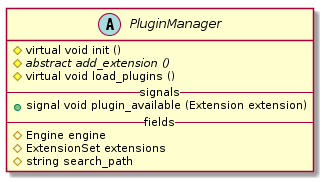

The diagram above was rendered by PlantUML. Its source (embedded in the PNG):
@startuml
abstract class PluginManager {
    #virtual void init ()
    #{abstract}abstract add_extension ()
    #virtual void load_plugins ()
    --signals--
    +signal void plugin_available (Extension extension)
    --fields--
    #Engine engine
    #ExtensionSet extensions
    #string search_path
}
@enduml